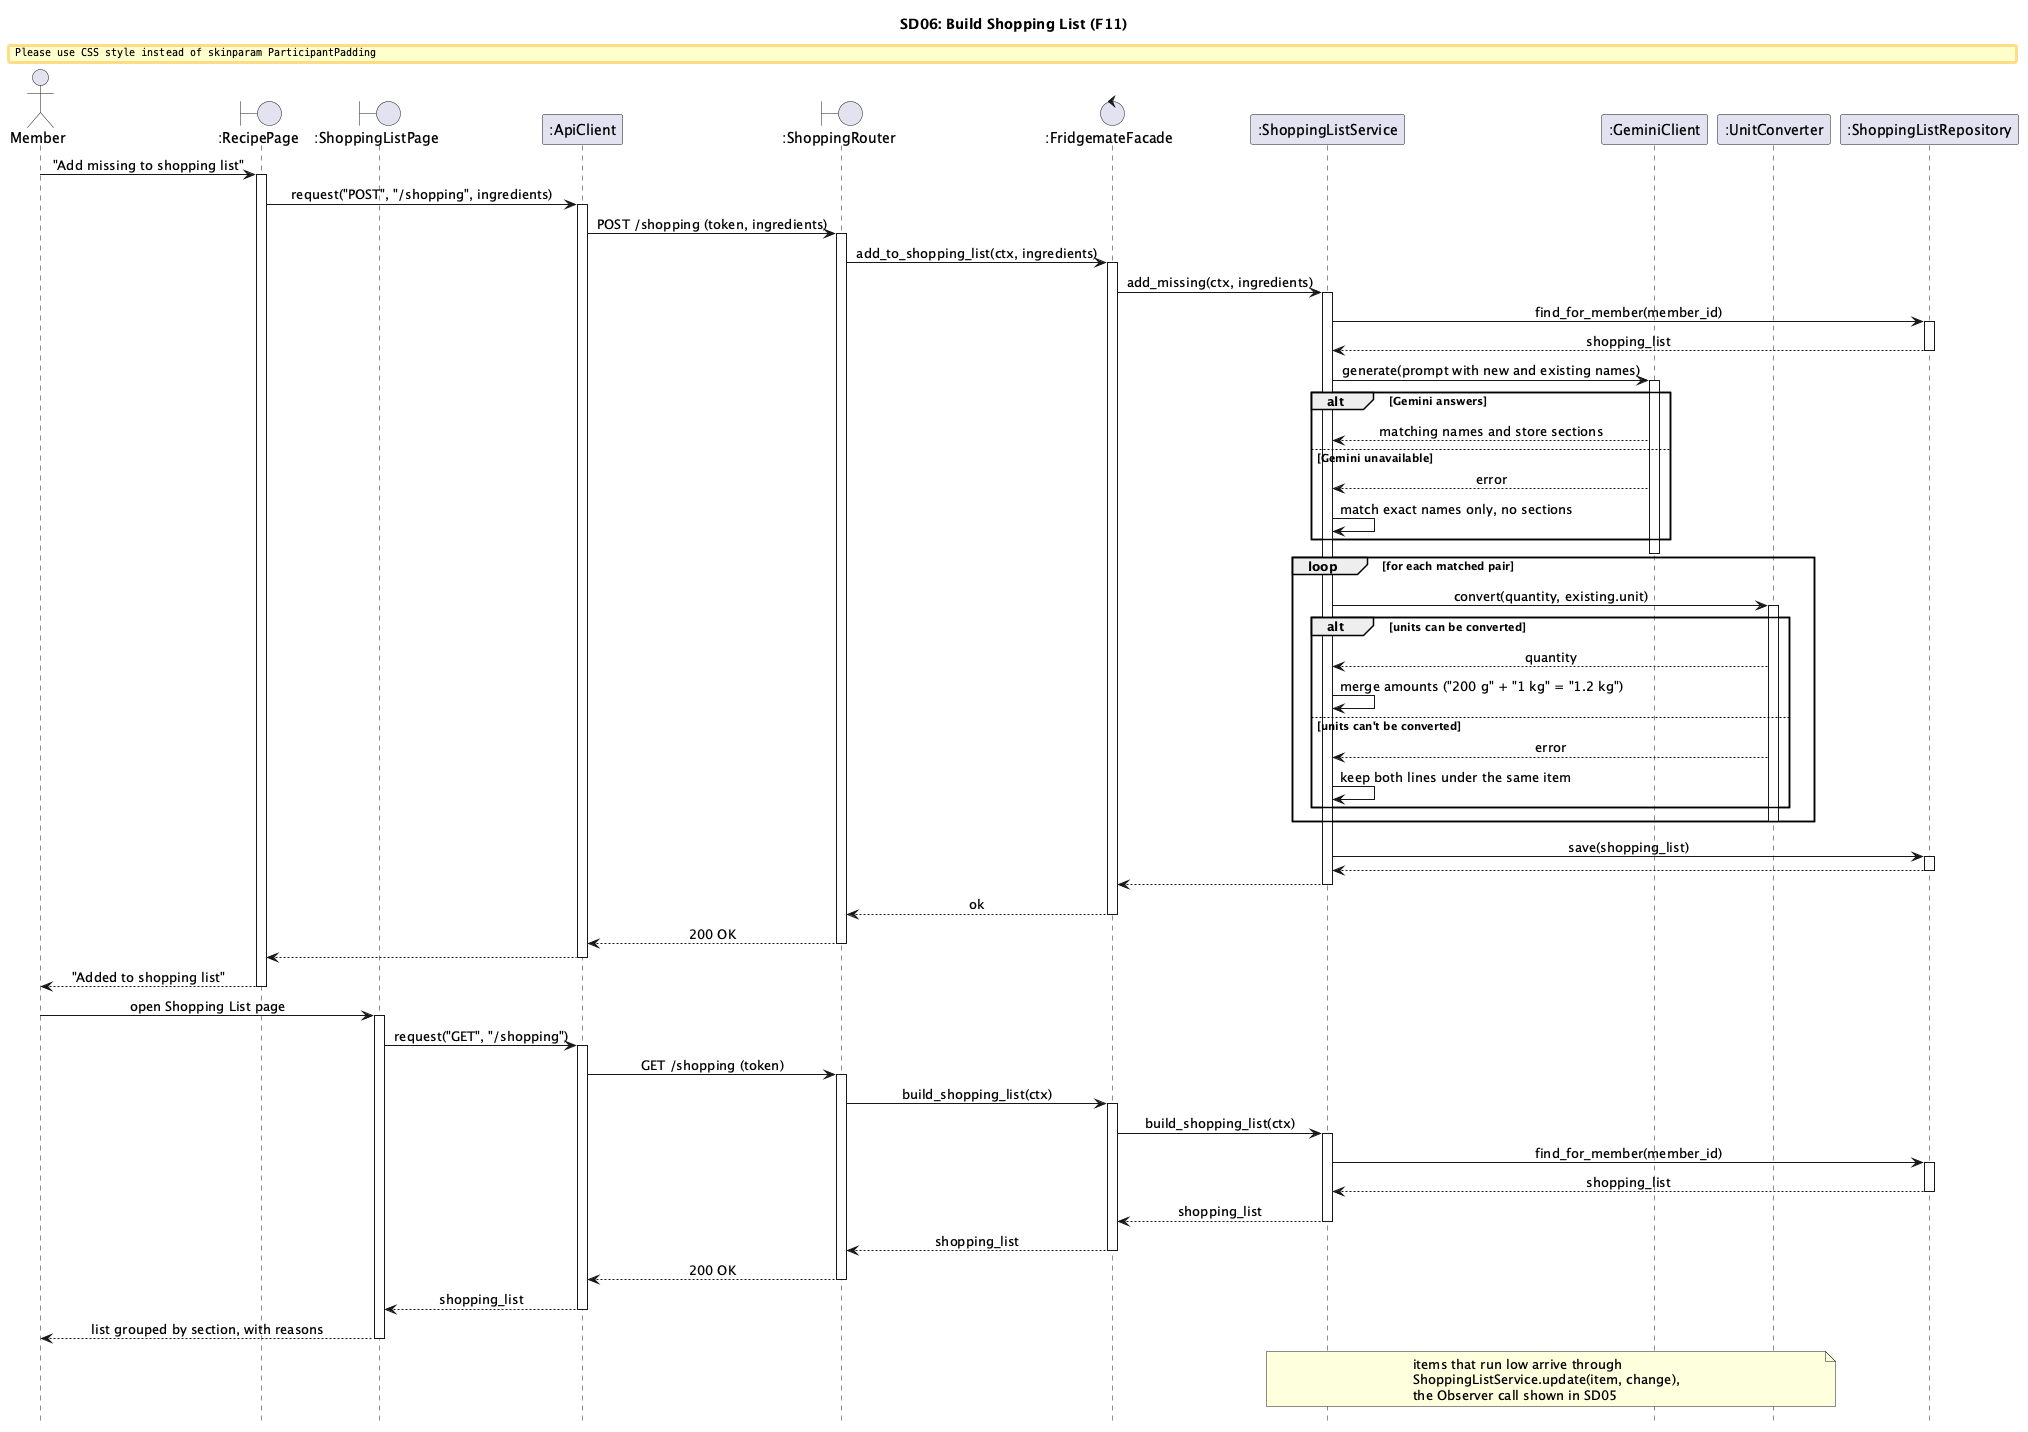

The diagram above was rendered by PlantUML. Its source (embedded in the PNG):
@startuml sd06-shopping-list
title SD06: Build Shopping List (F11)
skinparam shadowing false
skinparam sequenceMessageAlign center
skinparam ParticipantPadding 6
skinparam BoxPadding 4
hide footbox

actor "Member" as M
boundary ":RecipePage" as RPG
boundary ":ShoppingListPage" as SP
participant ":ApiClient" as A
boundary ":ShoppingRouter" as R
control ":FridgemateFacade" as F
participant ":ShoppingListService" as SLS
participant ":GeminiClient" as G
participant ":UnitConverter" as UC
participant ":ShoppingListRepository" as SLR

M -> RPG ++ : "Add missing to shopping list"
RPG -> A ++ : request("POST", "/shopping", ingredients)
A -> R ++ : POST /shopping (token, ingredients)
R -> F ++ : add_to_shopping_list(ctx, ingredients)
F -> SLS ++ : add_missing(ctx, ingredients)
SLS -> SLR ++ : find_for_member(member_id)
SLR --> SLS -- : shopping_list
SLS -> G ++ : generate(prompt with new and existing names)
alt Gemini answers
  G --> SLS : matching names and store sections
else Gemini unavailable
  G --> SLS : error
  SLS -> SLS : match exact names only, no sections
end
deactivate G
loop for each matched pair
  SLS -> UC ++ : convert(quantity, existing.unit)
  alt units can be converted
    UC --> SLS : quantity
    SLS -> SLS : merge amounts ("200 g" + "1 kg" = "1.2 kg")
  else units can't be converted
    UC --> SLS : error
    SLS -> SLS : keep both lines under the same item
  end
  deactivate UC
end
SLS -> SLR ++ : save(shopping_list)
SLR --> SLS --
SLS --> F --
F --> R -- : ok
R --> A -- : 200 OK
A --> RPG --
RPG --> M -- : "Added to shopping list"

M -> SP ++ : open Shopping List page
SP -> A ++ : request("GET", "/shopping")
A -> R ++ : GET /shopping (token)
R -> F ++ : build_shopping_list(ctx)
F -> SLS ++ : build_shopping_list(ctx)
SLS -> SLR ++ : find_for_member(member_id)
SLR --> SLS -- : shopping_list
SLS --> F -- : shopping_list
F --> R -- : shopping_list
R --> A -- : 200 OK
A --> SP -- : shopping_list
SP --> M -- : list grouped by section, with reasons

note over SLS, UC : items that run low arrive through\nShoppingListService.update(item, change),\nthe Observer call shown in SD05
@enduml